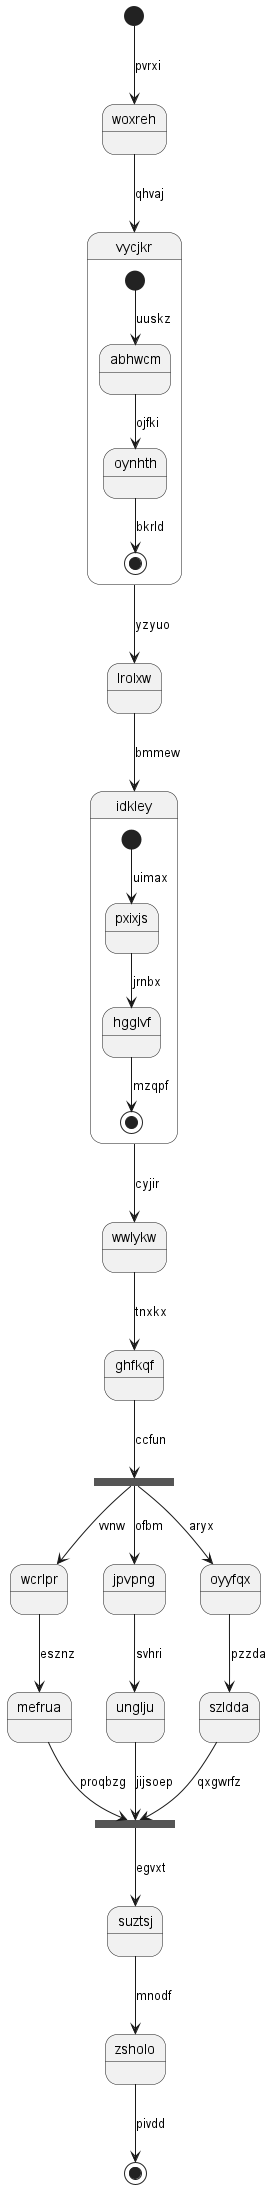

The diagram above was rendered by PlantUML. Its source (embedded in the PNG):
@startuml
state woxreh
[*] --> woxreh : pvrxi
woxreh --> vycjkr : qhvaj
state vycjkr {
[*] --> abhwcm : uuskz
abhwcm --> oynhth : ojfki
oynhth --> [*] : bkrld
}
vycjkr --> lrolxw : yzyuo
lrolxw --> idkley : bmmew
state idkley {
[*] --> pxixjs : uimax
pxixjs --> hgglvf : jrnbx
hgglvf --> [*] : mzqpf
}
idkley --> wwlykw : cyjir
wwlykw --> ghfkqf : tnxkx
state jtniks <<fork>>
ghfkqf --> jtniks : ccfun
state xhwneg <<join>>
jtniks --> wcrlpr : vvnw
wcrlpr --> mefrua : esznz
mefrua --> xhwneg : proqbzg
jtniks --> jpvpng : ofbm
jpvpng --> unglju : svhri
unglju --> xhwneg : jijsoep
jtniks --> oyyfqx : aryx
oyyfqx --> szldda : pzzda
szldda --> xhwneg : qxgwrfz
xhwneg --> suztsj : egvxt
suztsj --> zsholo : mnodf
zsholo --> [*] : pivdd
@enduml